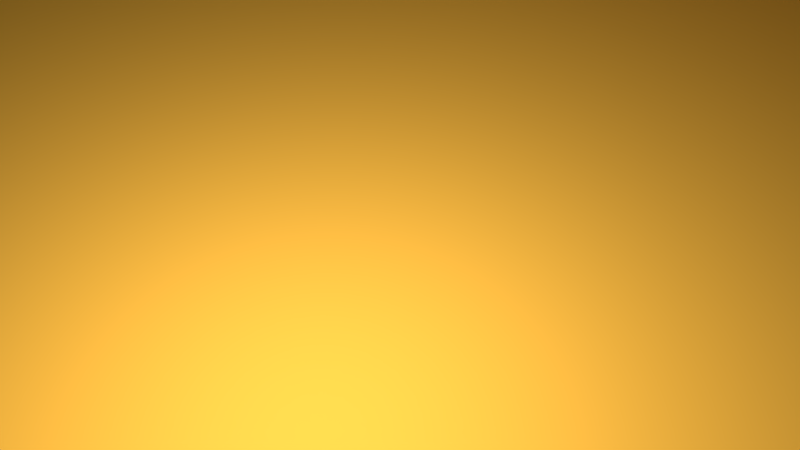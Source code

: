 # Source: dice.blend  (saved by Blender 2.79.0; exported with 4.5.12 LTS)
import bpy
from mathutils import Matrix  # noqa: F401  (used for matrix-valued properties, if any)

bpy.ops.wm.read_factory_settings(use_empty=True)
scene = bpy.context.scene
scene.name = 'Scene'

# ---- collections
col_collection_1 = bpy.data.collections.new('Collection 1'); scene.collection.children.link(col_collection_1)

# ---- materials (node trees are filled in below, after node groups)
mat_material_002 = bpy.data.materials.new('Material.002')
mat_material_002.alpha_threshold = 0.0
mat_material_002.roughness = 0.5
mat_material_004 = bpy.data.materials.new('Material.004')
mat_material_004.alpha_threshold = 0.0
mat_material_004.roughness = 0.5
mat_material_005 = bpy.data.materials.new('Material.005')
mat_material_005.alpha_threshold = 0.0
mat_material_005.roughness = 0.5
mat_material_006 = bpy.data.materials.new('Material.006')
mat_material_006.alpha_threshold = 0.0
mat_material_006.roughness = 0.5
mat_material_007 = bpy.data.materials.new('Material.007')
mat_material_007.alpha_threshold = 0.0
mat_material_007.roughness = 0.5

# ---- material node trees
mat_material_002.use_nodes = True; mat_material_002.node_tree.nodes.clear()
_N = mat_material_002.node_tree.nodes; _L = mat_material_002.node_tree.links
n0 = _N.new('ShaderNodeOutputMaterial'); n0.name = 'Material Output'; n0.location = (300, 300)
n1 = _N.new('ShaderNodeBsdfDiffuse'); n1.name = 'Diffuse BSDF'; n1.location = (10, 300)
n1.inputs[0].default_value = (0.8, 0.4114, 0.04618, 1.0)
_L.new(n1.outputs[0], n0.inputs[0])
n0.is_active_output = True
mat_material_004.use_nodes = True; mat_material_004.node_tree.nodes.clear()
_N = mat_material_004.node_tree.nodes; _L = mat_material_004.node_tree.links
n0 = _N.new('ShaderNodeOutputMaterial'); n0.name = 'Material Output'; n0.location = (300, 300)
n1 = _N.new('ShaderNodeMixShader'); n1.name = 'Mix Shader'; n1.location = (10, 300)
n2 = _N.new('ShaderNodeBsdfDiffuse'); n2.name = 'Diffuse BSDF'; n2.location = (-190, 200)
n3 = _N.new('ShaderNodeBsdfAnisotropic'); n3.name = 'Glossy BSDF'; n3.location = (-190, 100)
n3.distribution = 'GGX'
n3.inputs[1].default_value = 0.4472
_L.new(n1.outputs[0], n0.inputs[0])
_L.new(n2.outputs[0], n1.inputs[1])
_L.new(n3.outputs[0], n1.inputs[2])
n0.is_active_output = True
mat_material_005.use_nodes = True; mat_material_005.node_tree.nodes.clear()
_N = mat_material_005.node_tree.nodes; _L = mat_material_005.node_tree.links
n0 = _N.new('ShaderNodeOutputMaterial'); n0.name = 'Material Output'; n0.location = (300, 300)
n1 = _N.new('ShaderNodeMixShader'); n1.name = 'Mix Shader'; n1.location = (10, 300)
n1.inputs[0].default_value = 0.15
n2 = _N.new('ShaderNodeBsdfDiffuse'); n2.name = 'Diffuse BSDF'; n2.location = (-190, 200)
n2.inputs[0].default_value = (0.002897, 0.002897, 0.002897, 1.0)
n3 = _N.new('ShaderNodeBsdfAnisotropic'); n3.name = 'Glossy BSDF'; n3.location = (-190, 100)
n3.distribution = 'GGX'
n3.inputs[1].default_value = 0.4472
_L.new(n1.outputs[0], n0.inputs[0])
_L.new(n2.outputs[0], n1.inputs[1])
_L.new(n3.outputs[0], n1.inputs[2])
n0.is_active_output = True
mat_material_006.use_nodes = True; mat_material_006.node_tree.nodes.clear()
_N = mat_material_006.node_tree.nodes; _L = mat_material_006.node_tree.links
n0 = _N.new('ShaderNodeOutputMaterial'); n0.name = 'Material Output'; n0.location = (300, 300)
n1 = _N.new('ShaderNodeMixShader'); n1.name = 'Mix Shader'; n1.location = (10, 300)
n2 = _N.new('ShaderNodeBsdfDiffuse'); n2.name = 'Diffuse BSDF'; n2.location = (-190, 200)
n3 = _N.new('ShaderNodeBsdfAnisotropic'); n3.name = 'Glossy BSDF'; n3.location = (-190, 100)
n3.distribution = 'GGX'
n3.inputs[1].default_value = 0.4472
_L.new(n1.outputs[0], n0.inputs[0])
_L.new(n2.outputs[0], n1.inputs[1])
_L.new(n3.outputs[0], n1.inputs[2])
n0.is_active_output = True
mat_material_007.use_nodes = True; mat_material_007.node_tree.nodes.clear()
_N = mat_material_007.node_tree.nodes; _L = mat_material_007.node_tree.links
n0 = _N.new('ShaderNodeOutputMaterial'); n0.name = 'Material Output'; n0.location = (300, 300)
n1 = _N.new('ShaderNodeMixShader'); n1.name = 'Mix Shader'; n1.location = (10, 300)
n1.inputs[0].default_value = 0.15
n2 = _N.new('ShaderNodeBsdfDiffuse'); n2.name = 'Diffuse BSDF'; n2.location = (-190, 200)
n2.inputs[0].default_value = (0.002483, 0.002483, 0.002483, 1.0)
n3 = _N.new('ShaderNodeBsdfAnisotropic'); n3.name = 'Glossy BSDF'; n3.location = (-190, 100)
n3.distribution = 'GGX'
n3.inputs[1].default_value = 0.4472
_L.new(n1.outputs[0], n0.inputs[0])
_L.new(n2.outputs[0], n1.inputs[1])
_L.new(n3.outputs[0], n1.inputs[2])
n0.is_active_output = True

# ---- world
world_world = bpy.data.worlds.new('World'); scene.world = world_world
world_world.color = (0.05088, 0.05088, 0.05088)
world_world.use_sun_shadow = False
world_world.sun_shadow_jitter_overblur = 0.0
world_world.cycles.sampling_method = 'MANUAL'

# ---- cameras
cam_camera = bpy.data.cameras.new('Camera')
cam_camera.clip_end = 100.0
cam_camera.lens = 35.0
cam_camera.sensor_width = 32.0
cam_camera.sensor_height = 18.0
cam_camera.ortho_scale = 7.314
cam_camera.dof.focus_distance = 0.0

# ---- lights
light_lamp = bpy.data.lights.new('Lamp', 'POINT')
light_lamp.transmission_factor = 0.0
light_lamp.cutoff_distance = 30.0
light_lamp.energy = 3000.0
light_lamp.shadow_buffer_clip_start = 1.001
light_lamp.shadow_soft_size = 3.0
light_lamp.shadow_maximum_resolution = 0.006
light_lamp.use_absolute_resolution = True

# ---- meshes
me_plane_001 = bpy.data.meshes.new('Plane.001')
me_plane_001.from_pydata([(-1.0, -1.0, 0.0), (1.0, -1.0, 0.0), (-1.0, 1.0, 0.0), (1.0, 1.0, 0.0)], [], [(0, 1, 3, 2)])
me_plane_001.use_remesh_preserve_volume = False
me_plane_001.use_remesh_preserve_attributes = False
me_plane_001.use_mirror_vertex_groups = False
me_plane_001.update()
me_plane = bpy.data.meshes.new('Plane')
me_plane.from_pydata([(-1.0, -1.0, 0.0), (1.0, -1.0, 0.0), (-1.0, 1.0, 0.0), (1.0, 1.0, 0.0)], [], [(0, 1, 3, 2)])
me_plane.materials.append(mat_material_002)
me_plane.use_remesh_preserve_volume = False
me_plane.use_remesh_preserve_attributes = False
me_plane.use_mirror_vertex_groups = False
me_plane.update()
me_cube_001 = bpy.data.meshes.new('Cube.001')
me_cube_001.from_pydata([(0.9076, 0.9076, -1.891), (0.9076, -0.9076, -1.891), (-0.9076, -0.9076, -1.891), (-0.9076, 0.9076, -1.891), (0.9076, 0.9076, -0.07584), (0.9076, -0.9076, -0.07584), (-0.9076, -0.9076, -0.07584), (-0.9076, 0.9076, -0.07584), (1.0, 0.6, -1.983), (1.0, 0.2, -1.983), (1.0, -0.2, -1.983), (1.0, -0.6, -1.983), (0.6, 1.0, -1.983), (0.2, 1.0, -1.983), (-0.2, 1.0, -1.983), (-0.6, 1.0, -1.983), (1.0, 1.0, -1.583), (1.0, 1.0, -1.183), (1.0, 1.0, -0.7835), (1.0, 1.0, -0.3835), (0.6, -1.0, -1.983), (0.2, -1.0, -1.983), (-0.2, -1.0, -1.983), (-0.6, -1.0, -1.983), (1.0, -1.0, -1.583), (1.0, -1.0, -1.183), (1.0, -1.0, -0.7835), (1.0, -1.0, -0.3835), (-1.0, -0.6, -1.983), (-1.0, -0.2, -1.983), (-1.0, 0.2, -1.983), (-1.0, 0.6, -1.983), (-1.0, -1.0, -1.583), (-1.0, -1.0, -1.183), (-1.0, -1.0, -0.7835), (-1.0, -1.0, -0.3835), (-1.0, 1.0, -1.583), (-1.0, 1.0, -1.183), (-1.0, 1.0, -0.7835), (-1.0, 1.0, -0.3835), (1.0, 0.6, 0.01654), (1.0, 0.2, 0.01654), (1.0, -0.2, 0.01654), (1.0, -0.6, 0.01654), (0.6, 1.0, 0.01654), (0.2, 1.0, 0.01654), (-0.2, 1.0, 0.01654), (-0.6, 1.0, 0.01654), (0.6, -1.0, 0.01654), (0.2, -1.0, 0.01654), (-0.2, -1.0, 0.01654), (-0.6, -1.0, 0.01654), (-1.0, -0.6, 0.01654), (-1.0, -0.2, 0.01654), (-1.0, 0.2, 0.01654), (-1.0, 0.6, 0.01654), (0.6, 1.0, -0.3835), (0.2, 1.0, -0.3835), (-0.2, 1.0, -0.3835), (-0.6, 1.0, -0.3835), (0.6, 1.0, -0.7835), (0.2, 1.0, -0.7835), (-0.2, 1.0, -0.7835), (-0.6, 1.0, -0.7835), (0.6, 1.0, -1.183), (0.2, 1.0, -1.183), (-0.2, 1.0, -1.183), (-0.6, 1.0, -1.183), (0.6, 1.0, -1.583), (0.2, 1.0, -1.583), (-0.2, 1.0, -1.583), (-0.6, 1.0, -1.583), (-1.0, -0.6, -1.583), (-1.0, -0.2, -1.583), (-1.0, 0.2, -1.583), (-1.0, 0.6, -1.583), (-1.0, -0.6, -1.183), (-1.0, -0.2, -1.183), (-1.0, 0.2, -1.183), (-1.0, 0.6, -1.183), (-1.0, -0.6, -0.7835), (-1.0, -0.2, -0.7835), (-1.0, 0.2, -0.7835), (-1.0, 0.6, -0.7835), (-1.0, -0.6, -0.3835), (-1.0, -0.2, -0.3835), (-1.0, 0.2, -0.3835), (-1.0, 0.6, -0.3835), (0.6, -1.0, -1.583), (0.2, -1.0, -1.583), (-0.2, -1.0, -1.583), (-0.6, -1.0, -1.583), (0.6, -1.0, -1.183), (0.2, -1.0, -1.183), (-0.2, -1.0, -1.183), (-0.6, -1.0, -1.183), (0.6, -1.0, -0.7835), (0.2, -1.0, -0.7835), (-0.2, -1.0, -0.7835), (-0.6, -1.0, -0.7835), (0.6, -1.0, -0.3835), (0.2, -1.0, -0.3835), (-0.2, -1.0, -0.3835), (-0.6, -1.0, -0.3835), (1.0, 0.6, -1.583), (1.0, 0.2, -1.583), (1.0, -0.2, -1.583), (1.0, -0.6, -1.583), (1.0, 0.6, -1.183), (1.0, 0.2, -1.183), (1.0, -0.2, -1.183), (1.0, -0.6, -1.183), (1.0, 0.6, -0.7835), (1.0, 0.2, -0.7835), (1.0, -0.2, -0.7835), (1.0, -0.6, -0.7835), (1.0, 0.6, -0.3835), (1.0, 0.2, -0.3835), (1.0, -0.2, -0.3835), (1.0, -0.6, -0.3835), (0.6, 0.6, 0.01654), (0.6, 0.2, 0.01654), (0.6, -0.2, 0.01654), (0.6, -0.6, 0.01654), (0.2, 0.6, 0.01654), (0.2, 0.2, 0.01654), (0.2, -0.2, 0.01654), (0.2, -0.6, 0.01654), (-0.2, 0.6, 0.01654), (-0.2, 0.2, 0.01654), (-0.2, -0.2, 0.01654), (-0.2, -0.6, 0.01654), (-0.6, 0.6, 0.01654), (-0.6, 0.2, 0.01654), (-0.6, -0.2, 0.01654), (-0.6, -0.6, 0.01654), (0.6, 0.6, -1.983), (0.2, 0.6, -1.983), (-0.2, 0.6, -1.983), (-0.6, 0.6, -1.983), (0.6, 0.2, -1.983), (0.2, 0.2, -1.983), (-0.2, 0.2, -1.983), (-0.6, 0.2, -1.983), (0.6, -0.2, -1.983), (0.2, -0.2, -1.983), (-0.2, -0.2, -1.983), (-0.6, -0.2, -1.983), (0.6, -0.6, -1.983), (0.2, -0.6, -1.983), (-0.2, -0.6, -1.983), (-0.6, -0.6, -1.983), (-0.24, 1.0, -0.4235), (-0.24, 1.0, -0.7435), (-0.56, 1.0, -0.7435), (-0.56, 1.0, -0.4235), (0.56, 1.0, -1.223), (0.56, 1.0, -1.543), (0.24, 1.0, -1.543), (0.24, 1.0, -1.223), (-1.0, -0.56, -1.543), (-1.0, -0.56, -1.223), (-1.0, -0.24, -1.223), (-1.0, -0.24, -1.543), (-1.0, -0.16, -1.143), (-1.0, -0.16, -0.8235), (-1.0, 0.16, -0.8235), (-1.0, 0.16, -1.143), (-1.0, 0.24, -0.7435), (-1.0, 0.24, -0.4235), (-1.0, 0.56, -0.4235), (-1.0, 0.56, -0.7435), (0.56, -1.0, -1.543), (0.56, -1.0, -1.223), (0.24, -1.0, -1.223), (0.24, -1.0, -1.543), (-0.24, -1.0, -1.543), (-0.24, -1.0, -1.223), (-0.56, -1.0, -1.223), (-0.56, -1.0, -1.543), (0.16, -1.0, -1.143), (0.16, -1.0, -0.8235), (-0.16, -1.0, -0.8235), (-0.16, -1.0, -1.143), (0.56, -1.0, -0.7435), (0.56, -1.0, -0.4235), (0.24, -1.0, -0.4235), (0.24, -1.0, -0.7435), (-0.24, -1.0, -0.7435), (-0.24, -1.0, -0.4235), (-0.56, -1.0, -0.4235), (-0.56, -1.0, -0.7435), (1.0, 0.56, -1.543), (1.0, 0.56, -1.223), (1.0, 0.24, -1.223), (1.0, 0.24, -1.543), (1.0, -0.24, -1.543), (1.0, -0.24, -1.223), (1.0, -0.56, -1.223), (1.0, -0.56, -1.543), (1.0, 0.56, -0.7435), (1.0, 0.56, -0.4235), (1.0, 0.24, -0.4235), (1.0, 0.24, -0.7435), (1.0, -0.24, -0.7435), (1.0, -0.24, -0.4235), (1.0, -0.56, -0.4235), (1.0, -0.56, -0.7435), (0.16, 0.16, 0.01654), (-0.16, 0.16, 0.01654), (-0.16, -0.16, 0.01654), (0.16, -0.16, 0.01654), (0.56, 0.56, -1.983), (0.56, 0.24, -1.983), (0.24, 0.24, -1.983), (0.24, 0.56, -1.983), (-0.24, 0.56, -1.983), (-0.24, 0.24, -1.983), (-0.56, 0.24, -1.983), (-0.56, 0.56, -1.983), (0.56, 0.16, -1.983), (0.56, -0.16, -1.983), (0.24, -0.16, -1.983), (0.24, 0.16, -1.983), (-0.24, 0.16, -1.983), (-0.24, -0.16, -1.983), (-0.56, -0.16, -1.983), (-0.56, 0.16, -1.983), (0.56, -0.24, -1.983), (0.56, -0.56, -1.983), (0.24, -0.56, -1.983), (0.24, -0.24, -1.983), (-0.24, -0.24, -1.983), (-0.24, -0.56, -1.983), (-0.56, -0.56, -1.983), (-0.56, -0.24, -1.983), (-0.24, 1.0, -0.4235), (-0.24, 1.0, -0.7435), (-0.56, 1.0, -0.7435), (-0.56, 1.0, -0.4235), (0.56, 1.0, -1.223), (0.56, 1.0, -1.543), (0.24, 1.0, -1.543), (0.24, 1.0, -1.223), (-1.0, -0.56, -1.543), (-1.0, -0.56, -1.223), (-1.0, -0.24, -1.223), (-1.0, -0.24, -1.543), (-1.0, -0.16, -1.143), (-1.0, -0.16, -0.8235), (-1.0, 0.16, -0.8235), (-1.0, 0.16, -1.143), (-1.0, 0.24, -0.7435), (-1.0, 0.24, -0.4235), (-1.0, 0.56, -0.4235), (-1.0, 0.56, -0.7435), (0.56, -1.0, -1.543), (0.56, -1.0, -1.223), (0.24, -1.0, -1.223), (0.24, -1.0, -1.543), (-0.24, -1.0, -1.543), (-0.24, -1.0, -1.223), (-0.56, -1.0, -1.223), (-0.56, -1.0, -1.543), (0.16, -1.0, -1.143), (0.16, -1.0, -0.8235), (-0.16, -1.0, -0.8235), (-0.16, -1.0, -1.143), (0.56, -1.0, -0.7435), (0.56, -1.0, -0.4235), (0.24, -1.0, -0.4235), (0.24, -1.0, -0.7435), (-0.24, -1.0, -0.7435), (-0.24, -1.0, -0.4235), (-0.56, -1.0, -0.4235), (-0.56, -1.0, -0.7435), (1.0, 0.56, -1.543), (1.0, 0.56, -1.223), (1.0, 0.24, -1.223), (1.0, 0.24, -1.543), (1.0, -0.24, -1.543), (1.0, -0.24, -1.223), (1.0, -0.56, -1.223), (1.0, -0.56, -1.543), (1.0, 0.56, -0.7435), (1.0, 0.56, -0.4235), (1.0, 0.24, -0.4235), (1.0, 0.24, -0.7435), (1.0, -0.24, -0.7435), (1.0, -0.24, -0.4235), (1.0, -0.56, -0.4235), (1.0, -0.56, -0.7435), (0.16, 0.16, 0.01654), (-0.16, 0.16, 0.01654), (-0.16, -0.16, 0.01654), (0.16, -0.16, 0.01654), (0.56, 0.56, -1.983), (0.56, 0.24, -1.983), (0.24, 0.24, -1.983), (0.24, 0.56, -1.983), (-0.24, 0.56, -1.983), (-0.24, 0.24, -1.983), (-0.56, 0.24, -1.983), (-0.56, 0.56, -1.983), (0.56, 0.16, -1.983), (0.56, -0.16, -1.983), (0.24, -0.16, -1.983), (0.24, 0.16, -1.983), (-0.24, 0.16, -1.983), (-0.24, -0.16, -1.983), (-0.56, -0.16, -1.983), (-0.56, 0.16, -1.983), (0.56, -0.24, -1.983), (0.56, -0.56, -1.983), (0.24, -0.56, -1.983), (0.24, -0.24, -1.983), (-0.24, -0.24, -1.983), (-0.24, -0.56, -1.983), (-0.56, -0.56, -1.983), (-0.56, -0.24, -1.983), (-0.95, 0.24, -0.7435), (-0.95, 0.24, -0.4235), (-0.95, 0.56, -0.4235), (-0.95, 0.56, -0.7435), (-0.95, -0.16, -1.143), (-0.95, -0.16, -0.8235), (-0.95, 0.16, -0.8235), (-0.95, 0.16, -1.143), (-0.95, -0.56, -1.543), (-0.95, -0.56, -1.223), (-0.95, -0.24, -1.223), (-0.95, -0.24, -1.543), (0.56, 0.95, -1.223), (0.56, 0.95, -1.543), (0.24, 0.95, -1.543), (0.24, 0.95, -1.223), (-0.24, 0.95, -0.4235), (-0.24, 0.95, -0.7435), (-0.56, 0.95, -0.7435), (-0.56, 0.95, -0.4235), (0.56, -0.95, -1.543), (0.56, -0.95, -1.223), (0.24, -0.95, -1.223), (0.24, -0.95, -1.543), (-0.24, -0.95, -1.543), (-0.24, -0.95, -1.223), (-0.56, -0.95, -1.223), (-0.56, -0.95, -1.543), (0.16, -0.95, -1.143), (0.16, -0.95, -0.8235), (-0.16, -0.95, -0.8235), (-0.16, -0.95, -1.143), (0.56, -0.95, -0.7435), (0.56, -0.95, -0.4235), (0.24, -0.95, -0.4235), (0.24, -0.95, -0.7435), (-0.24, -0.95, -0.7435), (-0.24, -0.95, -0.4235), (-0.56, -0.95, -0.4235), (-0.56, -0.95, -0.7435), (0.95, 0.56, -1.543), (0.95, 0.56, -1.223), (0.95, 0.24, -1.223), (0.95, 0.24, -1.543), (0.95, -0.24, -1.543), (0.95, -0.24, -1.223), (0.95, -0.56, -1.223), (0.95, -0.56, -1.543), (0.95, 0.56, -0.7435), (0.95, 0.56, -0.4235), (0.95, 0.24, -0.4235), (0.95, 0.24, -0.7435), (0.95, -0.24, -0.7435), (0.95, -0.24, -0.4235), (0.95, -0.56, -0.4235), (0.95, -0.56, -0.7435), (0.16, 0.16, -0.03346), (-0.16, 0.16, -0.03346), (-0.16, -0.16, -0.03346), (0.16, -0.16, -0.03346), (0.56, 0.56, -1.933), (0.56, 0.24, -1.933), (0.24, 0.24, -1.933), (0.24, 0.56, -1.933), (-0.24, 0.56, -1.933), (-0.24, 0.24, -1.933), (-0.56, 0.24, -1.933), (-0.56, 0.56, -1.933), (0.56, 0.16, -1.933), (0.56, -0.16, -1.933), (0.24, -0.16, -1.933), (0.24, 0.16, -1.933), (-0.24, 0.16, -1.933), (-0.24, -0.16, -1.933), (-0.56, -0.16, -1.933), (-0.56, 0.16, -1.933), (0.56, -0.24, -1.933), (0.56, -0.56, -1.933), (0.24, -0.56, -1.933), (0.24, -0.24, -1.933), (-0.24, -0.24, -1.933), (-0.24, -0.56, -1.933), (-0.56, -0.56, -1.933), (-0.56, -0.24, -1.933), (-0.24, 0.95, -0.4235), (-0.24, 0.95, -0.7435), (-0.56, 0.95, -0.7435), (-0.56, 0.95, -0.4235), (0.56, 0.95, -1.223), (0.56, 0.95, -1.543), (0.24, 0.95, -1.543), (0.24, 0.95, -1.223), (-0.95, -0.56, -1.543), (-0.95, -0.56, -1.223), (-0.95, -0.24, -1.223), (-0.95, -0.24, -1.543), (-0.95, -0.16, -1.143), (-0.95, -0.16, -0.8235), (-0.95, 0.16, -0.8235), (-0.95, 0.16, -1.143), (-0.95, 0.24, -0.7435), (-0.95, 0.24, -0.4235), (-0.95, 0.56, -0.4235), (-0.95, 0.56, -0.7435), (0.56, -0.95, -1.543), (0.56, -0.95, -1.223), (0.24, -0.95, -1.223), (0.24, -0.95, -1.543), (-0.24, -0.95, -1.543), (-0.24, -0.95, -1.223), (-0.56, -0.95, -1.223), (-0.56, -0.95, -1.543), (0.16, -0.95, -1.143), (0.16, -0.95, -0.8235), (-0.16, -0.95, -0.8235), (-0.16, -0.95, -1.143), (0.56, -0.95, -0.7435), (0.56, -0.95, -0.4235), (0.24, -0.95, -0.4235), (0.24, -0.95, -0.7435), (-0.24, -0.95, -0.7435), (-0.24, -0.95, -0.4235), (-0.56, -0.95, -0.4235), (-0.56, -0.95, -0.7435), (0.95, 0.56, -1.543), (0.95, 0.56, -1.223), (0.95, 0.24, -1.223), (0.95, 0.24, -1.543), (0.95, -0.24, -1.543), (0.95, -0.24, -1.223), (0.95, -0.56, -1.223), (0.95, -0.56, -1.543), (0.95, 0.56, -0.7435), (0.95, 0.56, -0.4235), (0.95, 0.24, -0.4235), (0.95, 0.24, -0.7435), (0.95, -0.24, -0.7435), (0.95, -0.24, -0.4235), (0.95, -0.56, -0.4235), (0.95, -0.56, -0.7435), (0.16, 0.16, -0.03346), (-0.16, 0.16, -0.03346), (-0.16, -0.16, -0.03346), (0.16, -0.16, -0.03346), (0.56, 0.56, -1.933), (0.56, 0.24, -1.933), (0.24, 0.24, -1.933), (0.24, 0.56, -1.933), (-0.24, 0.56, -1.933), (-0.24, 0.24, -1.933), (-0.56, 0.24, -1.933), (-0.56, 0.56, -1.933), (0.56, 0.16, -1.933), (0.56, -0.16, -1.933), (0.24, -0.16, -1.933), (0.24, 0.16, -1.933), (-0.24, 0.16, -1.933), (-0.24, -0.16, -1.933), (-0.56, -0.16, -1.933), (-0.56, 0.16, -1.933), (0.56, -0.24, -1.933), (0.56, -0.56, -1.933), (0.24, -0.56, -1.933), (0.24, -0.24, -1.933), (-0.24, -0.24, -1.933), (-0.24, -0.56, -1.933), (-0.56, -0.56, -1.933), (-0.56, -0.24, -1.933)], [], [(151, 23, 2, 28), (135, 52, 6, 51), (119, 43, 5, 27), (103, 51, 6, 35), (87, 55, 7, 39), (71, 15, 3, 36), (47, 59, 39, 7), (59, 63, 38, 39), (63, 67, 37, 38), (67, 71, 36, 37), (4, 19, 56, 44), (44, 56, 57, 45), (45, 57, 58, 46), (46, 58, 59, 47), (19, 18, 60, 56), (56, 60, 61, 57), (57, 61, 62, 58), (18, 17, 64, 60), (60, 64, 65, 61), (61, 65, 66, 62), (62, 66, 67, 63), (17, 16, 68, 64), (164, 248, 251, 167), (65, 69, 70, 66), (66, 70, 71, 67), (16, 0, 12, 68), (68, 12, 13, 69), (69, 13, 14, 70), (70, 14, 15, 71), (31, 75, 36, 3), (75, 79, 37, 36), (79, 83, 38, 37), (83, 87, 39, 38), (2, 32, 72, 28), (28, 72, 73, 29), (29, 73, 74, 30), (30, 74, 75, 31), (32, 33, 76, 72), (167, 251, 250, 166), (73, 77, 78, 74), (74, 78, 79, 75), (33, 34, 80, 76), (76, 80, 81, 77), (166, 250, 249, 165), (78, 82, 83, 79), (34, 35, 84, 80), (80, 84, 85, 81), (81, 85, 86, 82), (165, 249, 248, 164), (35, 6, 52, 84), (84, 52, 53, 85), (85, 53, 54, 86), (86, 54, 55, 87), (23, 91, 32, 2), (91, 95, 33, 32), (95, 99, 34, 33), (99, 103, 35, 34), (1, 24, 88, 20), (20, 88, 89, 21), (21, 89, 90, 22), (22, 90, 91, 23), (24, 25, 92, 88), (89, 93, 94, 90), (160, 244, 247, 163), (25, 26, 96, 92), (92, 96, 97, 93), (163, 247, 246, 162), (94, 98, 99, 95), (26, 27, 100, 96), (162, 246, 245, 161), (97, 101, 102, 98), (161, 245, 244, 160), (27, 5, 48, 100), (100, 48, 49, 101), (101, 49, 50, 102), (102, 50, 51, 103), (11, 107, 24, 1), (107, 111, 25, 24), (111, 115, 26, 25), (115, 119, 27, 26), (0, 16, 104, 8), (8, 104, 105, 9), (9, 105, 106, 10), (10, 106, 107, 11), (16, 17, 108, 104), (105, 109, 110, 106), (156, 240, 243, 159), (17, 18, 112, 108), (108, 112, 113, 109), (109, 113, 114, 110), (110, 114, 115, 111), (18, 19, 116, 112), (159, 243, 242, 158), (113, 117, 118, 114), (158, 242, 241, 157), (19, 4, 40, 116), (116, 40, 41, 117), (117, 41, 42, 118), (118, 42, 43, 119), (43, 123, 48, 5), (123, 127, 49, 48), (127, 131, 50, 49), (131, 135, 51, 50), (4, 44, 120, 40), (40, 120, 121, 41), (41, 121, 122, 42), (42, 122, 123, 43), (44, 45, 124, 120), (120, 124, 125, 121), (121, 125, 126, 122), (122, 126, 127, 123), (45, 46, 128, 124), (124, 128, 129, 125), (157, 241, 240, 156), (126, 130, 131, 127), (46, 47, 132, 128), (128, 132, 133, 129), (129, 133, 134, 130), (130, 134, 135, 131), (47, 7, 55, 132), (132, 55, 54, 133), (133, 54, 53, 134), (134, 53, 52, 135), (15, 139, 31, 3), (139, 143, 30, 31), (143, 147, 29, 30), (147, 151, 28, 29), (0, 8, 136, 12), (12, 136, 137, 13), (13, 137, 138, 14), (14, 138, 139, 15), (8, 9, 140, 136), (137, 141, 142, 138), (152, 236, 239, 155), (9, 10, 144, 140), (155, 239, 238, 154), (141, 145, 146, 142), (154, 238, 237, 153), (10, 11, 148, 144), (153, 237, 236, 152), (145, 149, 150, 146), (11, 1, 20, 148), (148, 20, 21, 149), (149, 21, 22, 150), (150, 22, 23, 151), (62, 153, 152, 58), (63, 154, 153, 62), (59, 155, 154, 63), (58, 152, 155, 59), (240, 332, 335, 243), (68, 157, 156, 64), (69, 158, 157, 68), (65, 159, 158, 69), (64, 156, 159, 65), (243, 335, 334, 242), (76, 161, 160, 72), (77, 162, 161, 76), (73, 163, 162, 77), (72, 160, 163, 73), (242, 334, 333, 241), (81, 165, 164, 77), (82, 166, 165, 81), (78, 167, 166, 82), (77, 164, 167, 78), (241, 333, 332, 240), (86, 169, 168, 82), (87, 170, 169, 86), (83, 171, 170, 87), (82, 168, 171, 83), (92, 173, 172, 88), (93, 174, 173, 92), (89, 175, 174, 93), (88, 172, 175, 89), (244, 328, 331, 247), (94, 177, 176, 90), (95, 178, 177, 94), (91, 179, 178, 95), (90, 176, 179, 91), (247, 331, 330, 246), (97, 181, 180, 93), (98, 182, 181, 97), (94, 183, 182, 98), (93, 180, 183, 94), (246, 330, 329, 245), (100, 185, 184, 96), (101, 186, 185, 100), (97, 187, 186, 101), (96, 184, 187, 97), (245, 329, 328, 244), (102, 189, 188, 98), (103, 190, 189, 102), (99, 191, 190, 103), (98, 188, 191, 99), (108, 193, 192, 104), (109, 194, 193, 108), (105, 195, 194, 109), (104, 192, 195, 105), (248, 324, 327, 251), (110, 197, 196, 106), (111, 198, 197, 110), (107, 199, 198, 111), (106, 196, 199, 107), (251, 327, 326, 250), (116, 201, 200, 112), (117, 202, 201, 116), (113, 203, 202, 117), (112, 200, 203, 113), (250, 326, 325, 249), (118, 205, 204, 114), (119, 206, 205, 118), (115, 207, 206, 119), (114, 204, 207, 115), (249, 325, 324, 248), (129, 209, 208, 125), (130, 210, 209, 129), (126, 211, 210, 130), (125, 208, 211, 126), (140, 213, 212, 136), (141, 214, 213, 140), (137, 215, 214, 141), (136, 212, 215, 137), (252, 320, 323, 255), (142, 217, 216, 138), (143, 218, 217, 142), (139, 219, 218, 143), (138, 216, 219, 139), (255, 323, 322, 254), (144, 221, 220, 140), (145, 222, 221, 144), (141, 223, 222, 145), (140, 220, 223, 141), (254, 322, 321, 253), (146, 225, 224, 142), (147, 226, 225, 146), (143, 227, 226, 147), (142, 224, 227, 143), (253, 321, 320, 252), (148, 229, 228, 144), (149, 230, 229, 148), (145, 231, 230, 149), (144, 228, 231, 145), (150, 233, 232, 146), (151, 234, 233, 150), (147, 235, 234, 151), (146, 232, 235, 147), (169, 253, 252, 168), (170, 254, 253, 169), (171, 255, 254, 170), (168, 252, 255, 171), (173, 257, 256, 172), (174, 258, 257, 173), (175, 259, 258, 174), (172, 256, 259, 175), (177, 261, 260, 176), (178, 262, 261, 177), (179, 263, 262, 178), (176, 260, 263, 179), (181, 265, 264, 180), (182, 266, 265, 181), (183, 267, 266, 182), (180, 264, 267, 183), (185, 269, 268, 184), (186, 270, 269, 185), (187, 271, 270, 186), (184, 268, 271, 187), (189, 273, 272, 188), (190, 274, 273, 189), (191, 275, 274, 190), (188, 272, 275, 191), (193, 277, 276, 192), (194, 278, 277, 193), (195, 279, 278, 194), (192, 276, 279, 195), (197, 281, 280, 196), (198, 282, 281, 197), (199, 283, 282, 198), (196, 280, 283, 199), (201, 285, 284, 200), (202, 286, 285, 201), (203, 287, 286, 202), (200, 284, 287, 203), (205, 289, 288, 204), (206, 290, 289, 205), (207, 291, 290, 206), (204, 288, 291, 207), (209, 293, 292, 208), (210, 294, 293, 209), (211, 295, 294, 210), (208, 292, 295, 211), (213, 297, 296, 212), (214, 298, 297, 213), (215, 299, 298, 214), (212, 296, 299, 215), (217, 301, 300, 216), (218, 302, 301, 217), (219, 303, 302, 218), (216, 300, 303, 219), (221, 305, 304, 220), (222, 306, 305, 221), (223, 307, 306, 222), (220, 304, 307, 223), (225, 309, 308, 224), (226, 310, 309, 225), (227, 311, 310, 226), (224, 308, 311, 227), (229, 313, 312, 228), (230, 314, 313, 229), (231, 315, 314, 230), (228, 312, 315, 231), (233, 317, 316, 232), (234, 318, 317, 233), (235, 319, 318, 234), (232, 316, 319, 235), (237, 337, 336, 236), (238, 338, 337, 237), (239, 339, 338, 238), (236, 336, 339, 239), (257, 341, 340, 256), (258, 342, 341, 257), (259, 343, 342, 258), (256, 340, 343, 259), (261, 345, 344, 260), (262, 346, 345, 261), (263, 347, 346, 262), (260, 344, 347, 263), (265, 349, 348, 264), (266, 350, 349, 265), (267, 351, 350, 266), (264, 348, 351, 267), (269, 353, 352, 268), (270, 354, 353, 269), (271, 355, 354, 270), (268, 352, 355, 271), (273, 357, 356, 272), (274, 358, 357, 273), (275, 359, 358, 274), (272, 356, 359, 275), (277, 361, 360, 276), (278, 362, 361, 277), (279, 363, 362, 278), (276, 360, 363, 279), (281, 365, 364, 280), (282, 366, 365, 281), (283, 367, 366, 282), (280, 364, 367, 283), (285, 369, 368, 284), (286, 370, 369, 285), (287, 371, 370, 286), (284, 368, 371, 287), (289, 373, 372, 288), (290, 374, 373, 289), (291, 375, 374, 290), (288, 372, 375, 291), (293, 377, 376, 292), (294, 378, 377, 293), (295, 379, 378, 294), (292, 376, 379, 295), (297, 381, 380, 296), (298, 382, 381, 297), (299, 383, 382, 298), (296, 380, 383, 299), (301, 385, 384, 300), (302, 386, 385, 301), (303, 387, 386, 302), (300, 384, 387, 303), (305, 389, 388, 304), (306, 390, 389, 305), (307, 391, 390, 306), (304, 388, 391, 307), (309, 393, 392, 308), (310, 394, 393, 309), (311, 395, 394, 310), (308, 392, 395, 311), (313, 397, 396, 312), (314, 398, 397, 313), (315, 399, 398, 314), (312, 396, 399, 315), (317, 401, 400, 316), (318, 402, 401, 317), (319, 403, 402, 318), (316, 400, 403, 319), (404, 405, 406, 407), (337, 405, 404, 336), (338, 406, 405, 337), (339, 407, 406, 338), (336, 404, 407, 339), (408, 409, 410, 411), (333, 409, 408, 332), (334, 410, 409, 333), (335, 411, 410, 334), (332, 408, 411, 335), (412, 413, 414, 415), (329, 413, 412, 328), (330, 414, 413, 329), (331, 415, 414, 330), (328, 412, 415, 331), (416, 417, 418, 419), (325, 417, 416, 324), (326, 418, 417, 325), (327, 419, 418, 326), (324, 416, 419, 327), (420, 421, 422, 423), (321, 421, 420, 320), (322, 422, 421, 321), (323, 423, 422, 322), (320, 420, 423, 323), (424, 425, 426, 427), (341, 425, 424, 340), (342, 426, 425, 341), (343, 427, 426, 342), (340, 424, 427, 343), (428, 429, 430, 431), (345, 429, 428, 344), (346, 430, 429, 345), (347, 431, 430, 346), (344, 428, 431, 347), (432, 433, 434, 435), (349, 433, 432, 348), (350, 434, 433, 349), (351, 435, 434, 350), (348, 432, 435, 351), (436, 437, 438, 439), (353, 437, 436, 352), (354, 438, 437, 353), (355, 439, 438, 354), (352, 436, 439, 355), (440, 441, 442, 443), (357, 441, 440, 356), (358, 442, 441, 357), (359, 443, 442, 358), (356, 440, 443, 359), (444, 445, 446, 447), (361, 445, 444, 360), (362, 446, 445, 361), (363, 447, 446, 362), (360, 444, 447, 363), (448, 449, 450, 451), (365, 449, 448, 364), (366, 450, 449, 365), (367, 451, 450, 366), (364, 448, 451, 367), (452, 453, 454, 455), (369, 453, 452, 368), (370, 454, 453, 369), (371, 455, 454, 370), (368, 452, 455, 371), (456, 457, 458, 459), (373, 457, 456, 372), (374, 458, 457, 373), (375, 459, 458, 374), (372, 456, 459, 375), (460, 461, 462, 463), (377, 461, 460, 376), (378, 462, 461, 377), (379, 463, 462, 378), (376, 460, 463, 379), (464, 465, 466, 467), (381, 465, 464, 380), (382, 466, 465, 381), (383, 467, 466, 382), (380, 464, 467, 383), (468, 469, 470, 471), (385, 469, 468, 384), (386, 470, 469, 385), (387, 471, 470, 386), (384, 468, 471, 387), (472, 473, 474, 475), (389, 473, 472, 388), (390, 474, 473, 389), (391, 475, 474, 390), (388, 472, 475, 391), (476, 477, 478, 479), (393, 477, 476, 392), (394, 478, 477, 393), (395, 479, 478, 394), (392, 476, 479, 395), (480, 481, 482, 483), (397, 481, 480, 396), (398, 482, 481, 397), (399, 483, 482, 398), (396, 480, 483, 399), (484, 485, 486, 487), (401, 485, 484, 400), (402, 486, 485, 401), (403, 487, 486, 402), (400, 484, 487, 403)])
me_cube_001.polygons.foreach_set('use_smooth', [True] * 486)
me_cube_001.polygons.foreach_set('material_index', [0, 0, 0, 0, 0, 0, 0, 0, 0, 0, 0, 0, 0, 0, 0, 0, 0, 0, 0, 0, 0, 0, 0, 0, 0, 0, 0, 0, 0, 0, 0, 0, 0, 0, 0, 0, 0, 0, 0, 0, 0, 0, 0, 0, 0, 0, 0, 0, 0, 0, 0, 0, 0, 0, 0, 0, 0, 0, 0, 0, 0, 0, 0, 0, 0, 0, 0, 0, 0, 0, 0, 0, 0, 0, 0, 0, 0, 0, 0, 0, 0, 0, 0, 0, 0, 0, 0, 0, 0, 0, 0, 0, 0, 0, 0, 0, 0, 0, 0, 0, 0, 0, 0, 0, 0, 0, 0, 0, 0, 0, 0, 0, 0, 0, 0, 0, 0, 0, 0, 0, 0, 0, 0, 0, 0, 0, 0, 0, 0, 0, 0, 0, 0, 0, 0, 0, 0, 0, 0, 0, 0, 0, 0, 0, 0, 0, 0, 0, 0, 1, 0, 0, 0, 0, 1, 0, 0, 0, 0, 1, 0, 0, 0, 0, 1, 0, 0, 0, 0, 0, 0, 0, 0, 1, 0, 0, 0, 0, 1, 0, 0, 0, 0, 1, 0, 0, 0, 0, 1, 0, 0, 0, 0, 0, 0, 0, 0, 1, 0, 0, 0, 0, 1, 0, 0, 0, 0, 1, 0, 0, 0, 0, 1, 0, 0, 0, 0, 0, 0, 0, 0, 1, 0, 0, 0, 0, 1, 0, 0, 0, 0, 1, 0, 0, 0, 0, 1, 0, 0, 0, 0, 0, 0, 0, 0, 0, 0, 0, 0, 0, 0, 0, 0, 0, 0, 0, 0, 0, 0, 0, 0, 0, 0, 0, 0, 0, 0, 0, 0, 0, 0, 0, 0, 0, 0, 0, 0, 0, 0, 0, 0, 0, 0, 0, 0, 0, 0, 0, 0, 0, 0, 0, 0, 0, 0, 0, 0, 0, 0, 0, 0, 0, 0, 0, 0, 0, 0, 0, 0, 0, 0, 0, 0, 1, 1, 1, 1, 1, 1, 1, 1, 1, 1, 1, 1, 1, 1, 1, 1, 1, 1, 1, 1, 1, 1, 1, 1, 1, 1, 1, 1, 1, 1, 1, 1, 1, 1, 1, 1, 1, 1, 1, 1, 1, 1, 1, 1, 1, 1, 1, 1, 1, 1, 1, 1, 1, 1, 1, 1, 1, 1, 1, 1, 1, 1, 1, 1, 1, 1, 1, 1, 1, 1, 1, 1, 1, 1, 1, 1, 1, 1, 1, 1, 1, 1, 1, 1, 1, 1, 1, 1, 1, 1, 1, 1, 1, 1, 1, 1, 1, 1, 1, 1, 1, 1, 1, 1, 1, 1, 1, 1, 1, 1, 1, 1, 1, 1, 1, 1, 1, 1, 1, 1, 1, 1, 1, 1, 1, 1, 1, 1, 1, 1, 1, 1, 1, 1, 1, 1, 1, 1, 1, 1, 1, 1, 1, 1, 1, 1, 1, 1, 1, 1, 1, 1, 1, 1, 1, 1, 1, 1, 1, 1, 1, 1, 1, 1, 1, 1, 1, 1, 1, 1, 1, 1, 1])
me_cube_001.materials.append(mat_material_004)
me_cube_001.materials.append(mat_material_005)
me_cube_001.use_remesh_preserve_volume = False
me_cube_001.use_remesh_preserve_attributes = False
me_cube_001.use_mirror_vertex_groups = False
me_cube_001.update()
me_cube = bpy.data.meshes.new('Cube')
me_cube.from_pydata([(0.9076, 0.9076, -1.891), (0.9076, -0.9076, -1.891), (-0.9076, -0.9076, -1.891), (-0.9076, 0.9076, -1.891), (0.9076, 0.9076, -0.07584), (0.9076, -0.9076, -0.07584), (-0.9076, -0.9076, -0.07584), (-0.9076, 0.9076, -0.07584), (1.0, 0.6, -1.983), (1.0, 0.2, -1.983), (1.0, -0.2, -1.983), (1.0, -0.6, -1.983), (0.6, 1.0, -1.983), (0.2, 1.0, -1.983), (-0.2, 1.0, -1.983), (-0.6, 1.0, -1.983), (1.0, 1.0, -1.583), (1.0, 1.0, -1.183), (1.0, 1.0, -0.7835), (1.0, 1.0, -0.3835), (0.6, -1.0, -1.983), (0.2, -1.0, -1.983), (-0.2, -1.0, -1.983), (-0.6, -1.0, -1.983), (1.0, -1.0, -1.583), (1.0, -1.0, -1.183), (1.0, -1.0, -0.7835), (1.0, -1.0, -0.3835), (-1.0, -0.6, -1.983), (-1.0, -0.2, -1.983), (-1.0, 0.2, -1.983), (-1.0, 0.6, -1.983), (-1.0, -1.0, -1.583), (-1.0, -1.0, -1.183), (-1.0, -1.0, -0.7835), (-1.0, -1.0, -0.3835), (-1.0, 1.0, -1.583), (-1.0, 1.0, -1.183), (-1.0, 1.0, -0.7835), (-1.0, 1.0, -0.3835), (1.0, 0.6, 0.01654), (1.0, 0.2, 0.01654), (1.0, -0.2, 0.01654), (1.0, -0.6, 0.01654), (0.6, 1.0, 0.01654), (0.2, 1.0, 0.01654), (-0.2, 1.0, 0.01654), (-0.6, 1.0, 0.01654), (0.6, -1.0, 0.01654), (0.2, -1.0, 0.01654), (-0.2, -1.0, 0.01654), (-0.6, -1.0, 0.01654), (-1.0, -0.6, 0.01654), (-1.0, -0.2, 0.01654), (-1.0, 0.2, 0.01654), (-1.0, 0.6, 0.01654), (0.6, 1.0, -0.3835), (0.2, 1.0, -0.3835), (-0.2, 1.0, -0.3835), (-0.6, 1.0, -0.3835), (0.6, 1.0, -0.7835), (0.2, 1.0, -0.7835), (-0.2, 1.0, -0.7835), (-0.6, 1.0, -0.7835), (0.6, 1.0, -1.183), (0.2, 1.0, -1.183), (-0.2, 1.0, -1.183), (-0.6, 1.0, -1.183), (0.6, 1.0, -1.583), (0.2, 1.0, -1.583), (-0.2, 1.0, -1.583), (-0.6, 1.0, -1.583), (-1.0, -0.6, -1.583), (-1.0, -0.2, -1.583), (-1.0, 0.2, -1.583), (-1.0, 0.6, -1.583), (-1.0, -0.6, -1.183), (-1.0, -0.2, -1.183), (-1.0, 0.2, -1.183), (-1.0, 0.6, -1.183), (-1.0, -0.6, -0.7835), (-1.0, -0.2, -0.7835), (-1.0, 0.2, -0.7835), (-1.0, 0.6, -0.7835), (-1.0, -0.6, -0.3835), (-1.0, -0.2, -0.3835), (-1.0, 0.2, -0.3835), (-1.0, 0.6, -0.3835), (0.6, -1.0, -1.583), (0.2, -1.0, -1.583), (-0.2, -1.0, -1.583), (-0.6, -1.0, -1.583), (0.6, -1.0, -1.183), (0.2, -1.0, -1.183), (-0.2, -1.0, -1.183), (-0.6, -1.0, -1.183), (0.6, -1.0, -0.7835), (0.2, -1.0, -0.7835), (-0.2, -1.0, -0.7835), (-0.6, -1.0, -0.7835), (0.6, -1.0, -0.3835), (0.2, -1.0, -0.3835), (-0.2, -1.0, -0.3835), (-0.6, -1.0, -0.3835), (1.0, 0.6, -1.583), (1.0, 0.2, -1.583), (1.0, -0.2, -1.583), (1.0, -0.6, -1.583), (1.0, 0.6, -1.183), (1.0, 0.2, -1.183), (1.0, -0.2, -1.183), (1.0, -0.6, -1.183), (1.0, 0.6, -0.7835), (1.0, 0.2, -0.7835), (1.0, -0.2, -0.7835), (1.0, -0.6, -0.7835), (1.0, 0.6, -0.3835), (1.0, 0.2, -0.3835), (1.0, -0.2, -0.3835), (1.0, -0.6, -0.3835), (0.6, 0.6, 0.01654), (0.6, 0.2, 0.01654), (0.6, -0.2, 0.01654), (0.6, -0.6, 0.01654), (0.2, 0.6, 0.01654), (0.2, 0.2, 0.01654), (0.2, -0.2, 0.01654), (0.2, -0.6, 0.01654), (-0.2, 0.6, 0.01654), (-0.2, 0.2, 0.01654), (-0.2, -0.2, 0.01654), (-0.2, -0.6, 0.01654), (-0.6, 0.6, 0.01654), (-0.6, 0.2, 0.01654), (-0.6, -0.2, 0.01654), (-0.6, -0.6, 0.01654), (0.6, 0.6, -1.983), (0.2, 0.6, -1.983), (-0.2, 0.6, -1.983), (-0.6, 0.6, -1.983), (0.6, 0.2, -1.983), (0.2, 0.2, -1.983), (-0.2, 0.2, -1.983), (-0.6, 0.2, -1.983), (0.6, -0.2, -1.983), (0.2, -0.2, -1.983), (-0.2, -0.2, -1.983), (-0.6, -0.2, -1.983), (0.6, -0.6, -1.983), (0.2, -0.6, -1.983), (-0.2, -0.6, -1.983), (-0.6, -0.6, -1.983), (-0.24, 1.0, -0.4235), (-0.24, 1.0, -0.7435), (-0.56, 1.0, -0.7435), (-0.56, 1.0, -0.4235), (0.56, 1.0, -1.223), (0.56, 1.0, -1.543), (0.24, 1.0, -1.543), (0.24, 1.0, -1.223), (-1.0, -0.56, -1.543), (-1.0, -0.56, -1.223), (-1.0, -0.24, -1.223), (-1.0, -0.24, -1.543), (-1.0, -0.16, -1.143), (-1.0, -0.16, -0.8235), (-1.0, 0.16, -0.8235), (-1.0, 0.16, -1.143), (-1.0, 0.24, -0.7435), (-1.0, 0.24, -0.4235), (-1.0, 0.56, -0.4235), (-1.0, 0.56, -0.7435), (0.56, -1.0, -1.543), (0.56, -1.0, -1.223), (0.24, -1.0, -1.223), (0.24, -1.0, -1.543), (-0.24, -1.0, -1.543), (-0.24, -1.0, -1.223), (-0.56, -1.0, -1.223), (-0.56, -1.0, -1.543), (0.16, -1.0, -1.143), (0.16, -1.0, -0.8235), (-0.16, -1.0, -0.8235), (-0.16, -1.0, -1.143), (0.56, -1.0, -0.7435), (0.56, -1.0, -0.4235), (0.24, -1.0, -0.4235), (0.24, -1.0, -0.7435), (-0.24, -1.0, -0.7435), (-0.24, -1.0, -0.4235), (-0.56, -1.0, -0.4235), (-0.56, -1.0, -0.7435), (1.0, 0.56, -1.543), (1.0, 0.56, -1.223), (1.0, 0.24, -1.223), (1.0, 0.24, -1.543), (1.0, -0.24, -1.543), (1.0, -0.24, -1.223), (1.0, -0.56, -1.223), (1.0, -0.56, -1.543), (1.0, 0.56, -0.7435), (1.0, 0.56, -0.4235), (1.0, 0.24, -0.4235), (1.0, 0.24, -0.7435), (1.0, -0.24, -0.7435), (1.0, -0.24, -0.4235), (1.0, -0.56, -0.4235), (1.0, -0.56, -0.7435), (0.16, 0.16, 0.01654), (-0.16, 0.16, 0.01654), (-0.16, -0.16, 0.01654), (0.16, -0.16, 0.01654), (0.56, 0.56, -1.983), (0.56, 0.24, -1.983), (0.24, 0.24, -1.983), (0.24, 0.56, -1.983), (-0.24, 0.56, -1.983), (-0.24, 0.24, -1.983), (-0.56, 0.24, -1.983), (-0.56, 0.56, -1.983), (0.56, 0.16, -1.983), (0.56, -0.16, -1.983), (0.24, -0.16, -1.983), (0.24, 0.16, -1.983), (-0.24, 0.16, -1.983), (-0.24, -0.16, -1.983), (-0.56, -0.16, -1.983), (-0.56, 0.16, -1.983), (0.56, -0.24, -1.983), (0.56, -0.56, -1.983), (0.24, -0.56, -1.983), (0.24, -0.24, -1.983), (-0.24, -0.24, -1.983), (-0.24, -0.56, -1.983), (-0.56, -0.56, -1.983), (-0.56, -0.24, -1.983), (-0.24, 1.0, -0.4235), (-0.24, 1.0, -0.7435), (-0.56, 1.0, -0.7435), (-0.56, 1.0, -0.4235), (0.56, 1.0, -1.223), (0.56, 1.0, -1.543), (0.24, 1.0, -1.543), (0.24, 1.0, -1.223), (-1.0, -0.56, -1.543), (-1.0, -0.56, -1.223), (-1.0, -0.24, -1.223), (-1.0, -0.24, -1.543), (-1.0, -0.16, -1.143), (-1.0, -0.16, -0.8235), (-1.0, 0.16, -0.8235), (-1.0, 0.16, -1.143), (-1.0, 0.24, -0.7435), (-1.0, 0.24, -0.4235), (-1.0, 0.56, -0.4235), (-1.0, 0.56, -0.7435), (0.56, -1.0, -1.543), (0.56, -1.0, -1.223), (0.24, -1.0, -1.223), (0.24, -1.0, -1.543), (-0.24, -1.0, -1.543), (-0.24, -1.0, -1.223), (-0.56, -1.0, -1.223), (-0.56, -1.0, -1.543), (0.16, -1.0, -1.143), (0.16, -1.0, -0.8235), (-0.16, -1.0, -0.8235), (-0.16, -1.0, -1.143), (0.56, -1.0, -0.7435), (0.56, -1.0, -0.4235), (0.24, -1.0, -0.4235), (0.24, -1.0, -0.7435), (-0.24, -1.0, -0.7435), (-0.24, -1.0, -0.4235), (-0.56, -1.0, -0.4235), (-0.56, -1.0, -0.7435), (1.0, 0.56, -1.543), (1.0, 0.56, -1.223), (1.0, 0.24, -1.223), (1.0, 0.24, -1.543), (1.0, -0.24, -1.543), (1.0, -0.24, -1.223), (1.0, -0.56, -1.223), (1.0, -0.56, -1.543), (1.0, 0.56, -0.7435), (1.0, 0.56, -0.4235), (1.0, 0.24, -0.4235), (1.0, 0.24, -0.7435), (1.0, -0.24, -0.7435), (1.0, -0.24, -0.4235), (1.0, -0.56, -0.4235), (1.0, -0.56, -0.7435), (0.16, 0.16, 0.01654), (-0.16, 0.16, 0.01654), (-0.16, -0.16, 0.01654), (0.16, -0.16, 0.01654), (0.56, 0.56, -1.983), (0.56, 0.24, -1.983), (0.24, 0.24, -1.983), (0.24, 0.56, -1.983), (-0.24, 0.56, -1.983), (-0.24, 0.24, -1.983), (-0.56, 0.24, -1.983), (-0.56, 0.56, -1.983), (0.56, 0.16, -1.983), (0.56, -0.16, -1.983), (0.24, -0.16, -1.983), (0.24, 0.16, -1.983), (-0.24, 0.16, -1.983), (-0.24, -0.16, -1.983), (-0.56, -0.16, -1.983), (-0.56, 0.16, -1.983), (0.56, -0.24, -1.983), (0.56, -0.56, -1.983), (0.24, -0.56, -1.983), (0.24, -0.24, -1.983), (-0.24, -0.24, -1.983), (-0.24, -0.56, -1.983), (-0.56, -0.56, -1.983), (-0.56, -0.24, -1.983), (-0.95, 0.24, -0.7435), (-0.95, 0.24, -0.4235), (-0.95, 0.56, -0.4235), (-0.95, 0.56, -0.7435), (-0.95, -0.16, -1.143), (-0.95, -0.16, -0.8235), (-0.95, 0.16, -0.8235), (-0.95, 0.16, -1.143), (-0.95, -0.56, -1.543), (-0.95, -0.56, -1.223), (-0.95, -0.24, -1.223), (-0.95, -0.24, -1.543), (0.56, 0.95, -1.223), (0.56, 0.95, -1.543), (0.24, 0.95, -1.543), (0.24, 0.95, -1.223), (-0.24, 0.95, -0.4235), (-0.24, 0.95, -0.7435), (-0.56, 0.95, -0.7435), (-0.56, 0.95, -0.4235), (0.56, -0.95, -1.543), (0.56, -0.95, -1.223), (0.24, -0.95, -1.223), (0.24, -0.95, -1.543), (-0.24, -0.95, -1.543), (-0.24, -0.95, -1.223), (-0.56, -0.95, -1.223), (-0.56, -0.95, -1.543), (0.16, -0.95, -1.143), (0.16, -0.95, -0.8235), (-0.16, -0.95, -0.8235), (-0.16, -0.95, -1.143), (0.56, -0.95, -0.7435), (0.56, -0.95, -0.4235), (0.24, -0.95, -0.4235), (0.24, -0.95, -0.7435), (-0.24, -0.95, -0.7435), (-0.24, -0.95, -0.4235), (-0.56, -0.95, -0.4235), (-0.56, -0.95, -0.7435), (0.95, 0.56, -1.543), (0.95, 0.56, -1.223), (0.95, 0.24, -1.223), (0.95, 0.24, -1.543), (0.95, -0.24, -1.543), (0.95, -0.24, -1.223), (0.95, -0.56, -1.223), (0.95, -0.56, -1.543), (0.95, 0.56, -0.7435), (0.95, 0.56, -0.4235), (0.95, 0.24, -0.4235), (0.95, 0.24, -0.7435), (0.95, -0.24, -0.7435), (0.95, -0.24, -0.4235), (0.95, -0.56, -0.4235), (0.95, -0.56, -0.7435), (0.16, 0.16, -0.03346), (-0.16, 0.16, -0.03346), (-0.16, -0.16, -0.03346), (0.16, -0.16, -0.03346), (0.56, 0.56, -1.933), (0.56, 0.24, -1.933), (0.24, 0.24, -1.933), (0.24, 0.56, -1.933), (-0.24, 0.56, -1.933), (-0.24, 0.24, -1.933), (-0.56, 0.24, -1.933), (-0.56, 0.56, -1.933), (0.56, 0.16, -1.933), (0.56, -0.16, -1.933), (0.24, -0.16, -1.933), (0.24, 0.16, -1.933), (-0.24, 0.16, -1.933), (-0.24, -0.16, -1.933), (-0.56, -0.16, -1.933), (-0.56, 0.16, -1.933), (0.56, -0.24, -1.933), (0.56, -0.56, -1.933), (0.24, -0.56, -1.933), (0.24, -0.24, -1.933), (-0.24, -0.24, -1.933), (-0.24, -0.56, -1.933), (-0.56, -0.56, -1.933), (-0.56, -0.24, -1.933)], [], [(151, 23, 2, 28), (135, 52, 6, 51), (119, 43, 5, 27), (103, 51, 6, 35), (87, 55, 7, 39), (71, 15, 3, 36), (47, 59, 39, 7), (59, 63, 38, 39), (63, 67, 37, 38), (67, 71, 36, 37), (4, 19, 56, 44), (44, 56, 57, 45), (45, 57, 58, 46), (46, 58, 59, 47), (19, 18, 60, 56), (56, 60, 61, 57), (57, 61, 62, 58), (18, 17, 64, 60), (60, 64, 65, 61), (61, 65, 66, 62), (62, 66, 67, 63), (17, 16, 68, 64), (164, 248, 251, 167), (65, 69, 70, 66), (66, 70, 71, 67), (16, 0, 12, 68), (68, 12, 13, 69), (69, 13, 14, 70), (70, 14, 15, 71), (31, 75, 36, 3), (75, 79, 37, 36), (79, 83, 38, 37), (83, 87, 39, 38), (2, 32, 72, 28), (28, 72, 73, 29), (29, 73, 74, 30), (30, 74, 75, 31), (32, 33, 76, 72), (167, 251, 250, 166), (73, 77, 78, 74), (74, 78, 79, 75), (33, 34, 80, 76), (76, 80, 81, 77), (166, 250, 249, 165), (78, 82, 83, 79), (34, 35, 84, 80), (80, 84, 85, 81), (81, 85, 86, 82), (165, 249, 248, 164), (35, 6, 52, 84), (84, 52, 53, 85), (85, 53, 54, 86), (86, 54, 55, 87), (23, 91, 32, 2), (91, 95, 33, 32), (95, 99, 34, 33), (99, 103, 35, 34), (1, 24, 88, 20), (20, 88, 89, 21), (21, 89, 90, 22), (22, 90, 91, 23), (24, 25, 92, 88), (89, 93, 94, 90), (160, 244, 247, 163), (25, 26, 96, 92), (92, 96, 97, 93), (163, 247, 246, 162), (94, 98, 99, 95), (26, 27, 100, 96), (162, 246, 245, 161), (97, 101, 102, 98), (161, 245, 244, 160), (27, 5, 48, 100), (100, 48, 49, 101), (101, 49, 50, 102), (102, 50, 51, 103), (11, 107, 24, 1), (107, 111, 25, 24), (111, 115, 26, 25), (115, 119, 27, 26), (0, 16, 104, 8), (8, 104, 105, 9), (9, 105, 106, 10), (10, 106, 107, 11), (16, 17, 108, 104), (105, 109, 110, 106), (156, 240, 243, 159), (17, 18, 112, 108), (108, 112, 113, 109), (109, 113, 114, 110), (110, 114, 115, 111), (18, 19, 116, 112), (159, 243, 242, 158), (113, 117, 118, 114), (158, 242, 241, 157), (19, 4, 40, 116), (116, 40, 41, 117), (117, 41, 42, 118), (118, 42, 43, 119), (43, 123, 48, 5), (123, 127, 49, 48), (127, 131, 50, 49), (131, 135, 51, 50), (4, 44, 120, 40), (40, 120, 121, 41), (41, 121, 122, 42), (42, 122, 123, 43), (44, 45, 124, 120), (120, 124, 125, 121), (121, 125, 126, 122), (122, 126, 127, 123), (45, 46, 128, 124), (124, 128, 129, 125), (157, 241, 240, 156), (126, 130, 131, 127), (46, 47, 132, 128), (128, 132, 133, 129), (129, 133, 134, 130), (130, 134, 135, 131), (47, 7, 55, 132), (132, 55, 54, 133), (133, 54, 53, 134), (134, 53, 52, 135), (15, 139, 31, 3), (139, 143, 30, 31), (143, 147, 29, 30), (147, 151, 28, 29), (0, 8, 136, 12), (12, 136, 137, 13), (13, 137, 138, 14), (14, 138, 139, 15), (8, 9, 140, 136), (137, 141, 142, 138), (152, 236, 239, 155), (9, 10, 144, 140), (155, 239, 238, 154), (141, 145, 146, 142), (154, 238, 237, 153), (10, 11, 148, 144), (153, 237, 236, 152), (145, 149, 150, 146), (11, 1, 20, 148), (148, 20, 21, 149), (149, 21, 22, 150), (150, 22, 23, 151), (336, 337, 338, 339), (62, 153, 152, 58), (63, 154, 153, 62), (59, 155, 154, 63), (58, 152, 155, 59), (240, 332, 335, 243), (68, 157, 156, 64), (69, 158, 157, 68), (65, 159, 158, 69), (64, 156, 159, 65), (243, 335, 334, 242), (76, 161, 160, 72), (77, 162, 161, 76), (73, 163, 162, 77), (72, 160, 163, 73), (242, 334, 333, 241), (81, 165, 164, 77), (82, 166, 165, 81), (78, 167, 166, 82), (77, 164, 167, 78), (241, 333, 332, 240), (86, 169, 168, 82), (87, 170, 169, 86), (83, 171, 170, 87), (82, 168, 171, 83), (332, 333, 334, 335), (92, 173, 172, 88), (93, 174, 173, 92), (89, 175, 174, 93), (88, 172, 175, 89), (244, 328, 331, 247), (94, 177, 176, 90), (95, 178, 177, 94), (91, 179, 178, 95), (90, 176, 179, 91), (247, 331, 330, 246), (97, 181, 180, 93), (98, 182, 181, 97), (94, 183, 182, 98), (93, 180, 183, 94), (246, 330, 329, 245), (100, 185, 184, 96), (101, 186, 185, 100), (97, 187, 186, 101), (96, 184, 187, 97), (245, 329, 328, 244), (102, 189, 188, 98), (103, 190, 189, 102), (99, 191, 190, 103), (98, 188, 191, 99), (328, 329, 330, 331), (108, 193, 192, 104), (109, 194, 193, 108), (105, 195, 194, 109), (104, 192, 195, 105), (248, 324, 327, 251), (110, 197, 196, 106), (111, 198, 197, 110), (107, 199, 198, 111), (106, 196, 199, 107), (251, 327, 326, 250), (116, 201, 200, 112), (117, 202, 201, 116), (113, 203, 202, 117), (112, 200, 203, 113), (250, 326, 325, 249), (118, 205, 204, 114), (119, 206, 205, 118), (115, 207, 206, 119), (114, 204, 207, 115), (249, 325, 324, 248), (129, 209, 208, 125), (130, 210, 209, 129), (126, 211, 210, 130), (125, 208, 211, 126), (324, 325, 326, 327), (140, 213, 212, 136), (141, 214, 213, 140), (137, 215, 214, 141), (136, 212, 215, 137), (252, 320, 323, 255), (142, 217, 216, 138), (143, 218, 217, 142), (139, 219, 218, 143), (138, 216, 219, 139), (255, 323, 322, 254), (144, 221, 220, 140), (145, 222, 221, 144), (141, 223, 222, 145), (140, 220, 223, 141), (254, 322, 321, 253), (146, 225, 224, 142), (147, 226, 225, 146), (143, 227, 226, 147), (142, 224, 227, 143), (253, 321, 320, 252), (148, 229, 228, 144), (149, 230, 229, 148), (145, 231, 230, 149), (144, 228, 231, 145), (320, 321, 322, 323), (150, 233, 232, 146), (151, 234, 233, 150), (147, 235, 234, 151), (146, 232, 235, 147), (169, 253, 252, 168), (170, 254, 253, 169), (171, 255, 254, 170), (168, 252, 255, 171), (173, 257, 256, 172), (174, 258, 257, 173), (175, 259, 258, 174), (172, 256, 259, 175), (177, 261, 260, 176), (178, 262, 261, 177), (179, 263, 262, 178), (176, 260, 263, 179), (181, 265, 264, 180), (182, 266, 265, 181), (183, 267, 266, 182), (180, 264, 267, 183), (185, 269, 268, 184), (186, 270, 269, 185), (187, 271, 270, 186), (184, 268, 271, 187), (189, 273, 272, 188), (190, 274, 273, 189), (191, 275, 274, 190), (188, 272, 275, 191), (193, 277, 276, 192), (194, 278, 277, 193), (195, 279, 278, 194), (192, 276, 279, 195), (197, 281, 280, 196), (198, 282, 281, 197), (199, 283, 282, 198), (196, 280, 283, 199), (201, 285, 284, 200), (202, 286, 285, 201), (203, 287, 286, 202), (200, 284, 287, 203), (205, 289, 288, 204), (206, 290, 289, 205), (207, 291, 290, 206), (204, 288, 291, 207), (209, 293, 292, 208), (210, 294, 293, 209), (211, 295, 294, 210), (208, 292, 295, 211), (213, 297, 296, 212), (214, 298, 297, 213), (215, 299, 298, 214), (212, 296, 299, 215), (217, 301, 300, 216), (218, 302, 301, 217), (219, 303, 302, 218), (216, 300, 303, 219), (221, 305, 304, 220), (222, 306, 305, 221), (223, 307, 306, 222), (220, 304, 307, 223), (225, 309, 308, 224), (226, 310, 309, 225), (227, 311, 310, 226), (224, 308, 311, 227), (229, 313, 312, 228), (230, 314, 313, 229), (231, 315, 314, 230), (228, 312, 315, 231), (233, 317, 316, 232), (234, 318, 317, 233), (235, 319, 318, 234), (232, 316, 319, 235), (237, 337, 336, 236), (238, 338, 337, 237), (239, 339, 338, 238), (236, 336, 339, 239), (340, 341, 342, 343), (257, 341, 340, 256), (258, 342, 341, 257), (259, 343, 342, 258), (256, 340, 343, 259), (344, 345, 346, 347), (261, 345, 344, 260), (262, 346, 345, 261), (263, 347, 346, 262), (260, 344, 347, 263), (348, 349, 350, 351), (265, 349, 348, 264), (266, 350, 349, 265), (267, 351, 350, 266), (264, 348, 351, 267), (352, 353, 354, 355), (269, 353, 352, 268), (270, 354, 353, 269), (271, 355, 354, 270), (268, 352, 355, 271), (356, 357, 358, 359), (273, 357, 356, 272), (274, 358, 357, 273), (275, 359, 358, 274), (272, 356, 359, 275), (360, 361, 362, 363), (277, 361, 360, 276), (278, 362, 361, 277), (279, 363, 362, 278), (276, 360, 363, 279), (364, 365, 366, 367), (281, 365, 364, 280), (282, 366, 365, 281), (283, 367, 366, 282), (280, 364, 367, 283), (368, 369, 370, 371), (285, 369, 368, 284), (286, 370, 369, 285), (287, 371, 370, 286), (284, 368, 371, 287), (372, 373, 374, 375), (289, 373, 372, 288), (290, 374, 373, 289), (291, 375, 374, 290), (288, 372, 375, 291), (376, 377, 378, 379), (293, 377, 376, 292), (294, 378, 377, 293), (295, 379, 378, 294), (292, 376, 379, 295), (380, 381, 382, 383), (297, 381, 380, 296), (298, 382, 381, 297), (299, 383, 382, 298), (296, 380, 383, 299), (384, 385, 386, 387), (301, 385, 384, 300), (302, 386, 385, 301), (303, 387, 386, 302), (300, 384, 387, 303), (388, 389, 390, 391), (305, 389, 388, 304), (306, 390, 389, 305), (307, 391, 390, 306), (304, 388, 391, 307), (392, 393, 394, 395), (309, 393, 392, 308), (310, 394, 393, 309), (311, 395, 394, 310), (308, 392, 395, 311), (396, 397, 398, 399), (313, 397, 396, 312), (314, 398, 397, 313), (315, 399, 398, 314), (312, 396, 399, 315), (400, 401, 402, 403), (317, 401, 400, 316), (318, 402, 401, 317), (319, 403, 402, 318), (316, 400, 403, 319)])
me_cube.polygons.foreach_set('use_smooth', [True] * 402)
me_cube.polygons.foreach_set('material_index', [0, 0, 0, 0, 0, 0, 0, 0, 0, 0, 0, 0, 0, 0, 0, 0, 0, 0, 0, 0, 0, 0, 0, 0, 0, 0, 0, 0, 0, 0, 0, 0, 0, 0, 0, 0, 0, 0, 0, 0, 0, 0, 0, 0, 0, 0, 0, 0, 0, 0, 0, 0, 0, 0, 0, 0, 0, 0, 0, 0, 0, 0, 0, 0, 0, 0, 0, 0, 0, 0, 0, 0, 0, 0, 0, 0, 0, 0, 0, 0, 0, 0, 0, 0, 0, 0, 0, 0, 0, 0, 0, 0, 0, 0, 0, 0, 0, 0, 0, 0, 0, 0, 0, 0, 0, 0, 0, 0, 0, 0, 0, 0, 0, 0, 0, 0, 0, 0, 0, 0, 0, 0, 0, 0, 0, 0, 0, 0, 0, 0, 0, 0, 0, 0, 0, 0, 0, 0, 0, 0, 0, 0, 0, 0, 0, 1, 0, 0, 0, 0, 1, 0, 0, 0, 0, 1, 0, 0, 0, 0, 1, 0, 0, 0, 0, 1, 0, 0, 0, 0, 1, 0, 0, 0, 0, 1, 0, 0, 0, 0, 1, 0, 0, 0, 0, 1, 0, 0, 0, 0, 1, 0, 0, 0, 0, 1, 0, 0, 0, 0, 1, 0, 0, 0, 0, 1, 0, 0, 0, 0, 1, 0, 0, 0, 0, 1, 0, 0, 0, 0, 1, 0, 0, 0, 0, 1, 0, 0, 0, 0, 1, 0, 0, 0, 0, 1, 0, 0, 0, 0, 1, 0, 0, 0, 0, 1, 0, 0, 0, 0, 0, 0, 0, 0, 0, 0, 0, 0, 0, 0, 0, 0, 0, 0, 0, 0, 0, 0, 0, 0, 0, 0, 0, 0, 0, 0, 0, 0, 0, 0, 0, 0, 0, 0, 0, 0, 0, 0, 0, 0, 0, 0, 0, 0, 0, 0, 0, 0, 0, 0, 0, 0, 0, 0, 0, 0, 0, 0, 0, 0, 0, 0, 0, 0, 0, 0, 0, 0, 1, 1, 1, 1, 1, 1, 1, 1, 1, 1, 1, 1, 1, 1, 1, 1, 1, 1, 1, 1, 1, 1, 1, 1, 1, 1, 1, 1, 1, 1, 1, 1, 1, 1, 1, 1, 1, 1, 1, 1, 1, 1, 1, 1, 1, 1, 1, 1, 1, 1, 1, 1, 1, 1, 1, 1, 1, 1, 1, 1, 1, 1, 1, 1, 1, 1, 1, 1, 1, 1, 1, 1, 1, 1, 1, 1, 1, 1, 1, 1, 1, 1, 1, 1])
me_cube.materials.append(mat_material_006)
me_cube.materials.append(mat_material_007)
me_cube.use_remesh_preserve_volume = False
me_cube.use_remesh_preserve_attributes = False
me_cube.use_mirror_vertex_groups = False
me_cube.update()

# ---- objects
ob_plane_001 = bpy.data.objects.new('Plane.001', me_plane_001)
ob_plane = bpy.data.objects.new('Plane', me_plane)
ob_cube_001 = bpy.data.objects.new('Cube.001', me_cube_001)
ob_cube = bpy.data.objects.new('Cube', me_cube)
ob_lamp = bpy.data.objects.new('Lamp', light_lamp)
ob_camera = bpy.data.objects.new('Camera', cam_camera)

# ---- transforms, parenting, visibility, modifiers, constraints
ob_plane_001.location = (1.857, 11.15, 7.642)
ob_plane_001.rotation_euler = (0.6281, -0.0, 0.0)
ob_plane_001.scale = (13.61, 5.106, 5.106)
ob_plane_001.lineart.crease_threshold = 0.0
ob_plane.location = (0.0, 0.0, 0.0)
ob_plane.scale = (50.0, 50.0, 50.0)
ob_plane.lineart.crease_threshold = 0.0
ob_cube_001.location = (2.905, 7.85, 11.31)
ob_cube_001.rotation_euler = (-1.599, -0.2589, 1.434)
ob_cube_001.scale = (0.8, 0.8, 0.8)
ob_cube_001.lock_rotations_4d = False
ob_cube_001.empty_display_type = 'ARROWS'
ob_cube_001.lineart.crease_threshold = 0.0
_m = ob_cube_001.modifiers.new('Subsurf', 'SUBSURF')
_m.uv_smooth = 'PRESERVE_CORNERS'
_m.levels = 3
_m.render_levels = 3
_m.show_only_control_edges = False
ob_cube.location = (0.1302, 7.528, 11.58)
ob_cube.rotation_euler = (-2.876, 0.09718, -0.4011)
ob_cube.scale = (0.8, 0.8, 0.8)
ob_cube.lock_rotations_4d = False
ob_cube.empty_display_type = 'ARROWS'
ob_cube.lineart.crease_threshold = 0.0
_m = ob_cube.modifiers.new('Subsurf', 'SUBSURF')
_m.uv_smooth = 'PRESERVE_CORNERS'
_m.levels = 3
_m.render_levels = 3
_m.show_only_control_edges = False
ob_lamp.location = (2.53, -2.822, 5.904)
ob_lamp.rotation_euler = (0.6503, 0.05522, 1.866)
ob_lamp.lock_rotations_4d = False
ob_lamp.empty_display_type = 'ARROWS'
ob_lamp.color = (0.0, 0.0, 0.0, 0.0)
ob_lamp.lineart.crease_threshold = 0.0
ob_camera.location = (6.331, -6.679, 10.01)
ob_camera.rotation_euler = (0.7244, -1.633e-05, 0.584)
ob_camera.lock_rotations_4d = False
ob_camera.empty_display_type = 'ARROWS'
ob_camera.color = (0.0, 0.0, 0.0, 0.0)
ob_camera.display_type = 'WIRE'
ob_camera.lineart.crease_threshold = 0.0

# ---- collection membership
col_collection_1.objects.link(ob_plane_001)
col_collection_1.objects.link(ob_plane)
col_collection_1.objects.link(ob_cube_001)
col_collection_1.objects.link(ob_cube)
col_collection_1.objects.link(ob_lamp)
col_collection_1.objects.link(ob_camera)

# ---- scene / render settings (as saved in the file)
scene.camera = ob_camera
scene.frame_start = 40; scene.frame_end = 120; scene.frame_set(40)
scene.render.engine = 'CYCLES'
scene.render.image_settings.file_format = 'JPEG'
scene.render.image_settings.color_mode = 'RGB'
scene.render.resolution_percentage = 50
scene.render.dither_intensity = 0.0
scene.cycles.use_denoising = False
scene.cycles.samples = 10
scene.cycles.sampling_pattern = 'TABULATED_SOBOL'
scene.cycles.use_adaptive_sampling = False
scene.cycles.use_light_tree = False
scene.cycles.blur_glossy = 0.0
scene.cycles.sample_clamp_indirect = 0.0
scene.view_settings.view_transform = 'Standard'
bpy.context.view_layer.update()
